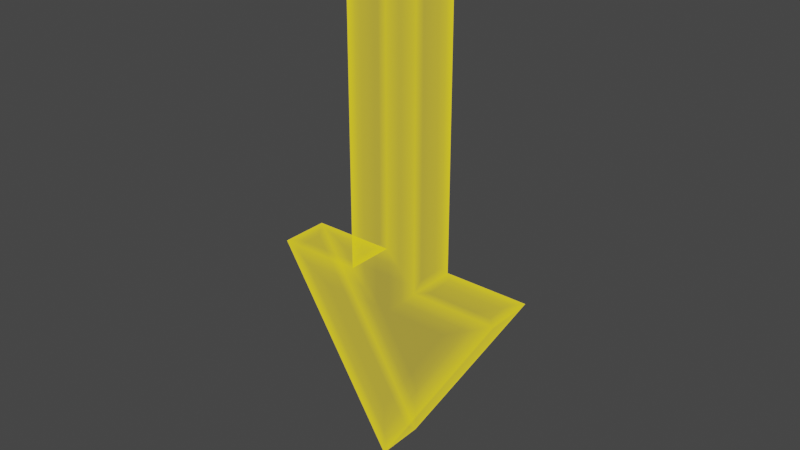 # Source: marker.blend  (saved by Blender 2.83.19; exported with 4.5.12 LTS)
import bpy
from mathutils import Matrix  # noqa: F401  (used for matrix-valued properties, if any)

bpy.ops.wm.read_factory_settings(use_empty=True)
scene = bpy.context.scene
scene.name = 'Scene'

# ---- collections
col_collection = bpy.data.collections.new('Collection'); scene.collection.children.link(col_collection)

# ---- materials (node trees are filled in below, after node groups)
mat_x = bpy.data.materials.new('Материал')
mat_x.surface_render_method = 'BLENDED'
mat_x.blend_method = 'BLEND'
mat_x.use_transparent_shadow = False

# ---- material node trees
mat_x.use_nodes = True; mat_x.node_tree.nodes.clear()
_N = mat_x.node_tree.nodes; _L = mat_x.node_tree.links
n0 = _N.new('ShaderNodeMixShader'); n0.name = 'Микс-шейдер'; n0.location = (622, 163)
n1 = _N.new('ShaderNodeSeparateColor'); n1.name = 'Разделить RGB'; n1.location = (58, 310)
n2 = _N.new('ShaderNodeMath'); n2.name = 'Математика.001'; n2.location = (336, 324)
n2.operation = 'MULTIPLY'
n2.inputs[2].default_value = 0.0
n3 = _N.new('ShaderNodeValue'); n3.name = 'Значение'; n3.location = (58, 180)
n3.outputs[0].default_value = 0.6
n4 = _N.new('ShaderNodeVertexColor'); n4.name = 'Цвет вершины'; n4.location = (-186, 242)
n5 = _N.new('ShaderNodeBsdfTransparent'); n5.name = 'Прозрачный BSDF'; n5.location = (338, 112)
n6 = _N.new('ShaderNodeRGB'); n6.name = 'RGB'; n6.location = (338, 16)
n6.outputs[0].default_value = (1.0, 0.7625, 0.01267, 1.0)
n7 = _N.new('ShaderNodeOutputMaterial'); n7.name = 'Вывод материала'; n7.location = (892, 194)
_L.new(n0.outputs[0], n7.inputs[0])
_L.new(n5.outputs[0], n0.inputs[1])
_L.new(n6.outputs[0], n0.inputs[2])
_L.new(n4.outputs[0], n1.inputs[0])
_L.new(n2.outputs[0], n0.inputs[0])
_L.new(n1.outputs[0], n2.inputs[0])
_L.new(n3.outputs[0], n2.inputs[1])
n7.is_active_output = True

# ---- world
world_world = bpy.data.worlds.new('World'); scene.world = world_world
world_world.use_nodes = True; world_world.node_tree.nodes.clear()
_N = world_world.node_tree.nodes; _L = world_world.node_tree.links
n0 = _N.new('ShaderNodeOutputWorld'); n0.name = 'World Output'; n0.location = (300, 300)
n1 = _N.new('ShaderNodeBackground'); n1.name = 'Background'; n1.location = (10, 300)
n1.inputs[0].default_value = (0.05088, 0.05088, 0.05088, 1.0)
_L.new(n1.outputs[0], n0.inputs[0])
n0.is_active_output = True
world_world.color = (0.05088, 0.05088, 0.05088)
world_world.use_sun_shadow = False
world_world.sun_shadow_jitter_overblur = 0.0

# ---- meshes
me_marker = bpy.data.meshes.new('Marker')
me_marker.from_pydata([(-0.19, -0.06, 0.8011), (-0.15, 0.06, 1.96), (-0.19, 0.06, 0.8011), (0.15, -0.06, 1.96), (0.15, -0.06, 0.8411), (0.46, 0.06, 0.8011), (0.46, -0.06, 0.8011), (-0.4788, -0.06, 0.7672), (-0.4788, 0.06, 0.7672), (-0.15, -0.06, 1.96), (0.15, 0.06, 1.96), (0.15, 0.06, 0.8411), (0.02118, -0.06, 0.03393), (0.02118, 0.06, 0.03393), (0.11, 0.06, 2.0), (0.19, 0.06, 0.8011), (0.11, -0.06, 2.0), (0.19, -0.06, 0.8011), (0.03, 0.1, 0.6811), (0.4788, 0.06, 0.7672), (0.4788, -0.06, 0.7672), (0.03, -0.1, 0.6811), (0.2836, 0.1, 0.6811), (-0.02118, 0.06, 0.03393), (-0.02118, -0.06, 0.03393), (0.2836, -0.1, 0.6811), (0.0, -0.1, 0.2266), (-0.46, -0.06, 0.8011), (-0.46, 0.06, 0.8011), (0.0, 0.1, 0.2266), (-0.2836, -0.1, 0.6811), (-0.15, -0.06, 0.8411), (-0.15, 0.06, 0.8411), (-0.2836, 0.1, 0.6811), (-0.03, -0.1, 0.6811), (-0.11, -0.06, 2.0), (-0.11, 0.06, 2.0), (-0.03, 0.1, 0.6811), (-0.03, 0.1, 1.88), (0.03, 0.1, 1.88), (0.03, -0.1, 1.88), (-0.03, -0.1, 1.88), (-0.15, -0.1, 0.8011), (-0.15, -0.1, 2.0), (-0.15, 0.1, 2.0), (-0.15, 0.1, 0.8011), (0.15, 0.1, 2.0), (0.15, 0.1, 0.8011), (0.15, -0.1, 2.0), (0.15, -0.1, 0.8011), (0.5, 0.1, 0.8011), (0.5, -0.1, 0.8011), (-0.5, -0.1, 0.8011), (-0.5, 0.1, 0.8011), (0.0, -0.1, 0.0), (0.0, 0.1, 0.0), (-0.09, -0.1, 0.7411), (-0.09, -0.1, 1.94), (-0.09, 0.1, 1.94), (-0.09, 0.1, 0.7411), (0.09, 0.1, 1.94), (0.09, 0.1, 0.7411), (0.09, -0.1, 1.94), (0.09, -0.1, 0.7411), (0.3918, 0.1, 0.7411), (0.3918, -0.1, 0.7411), (-0.3918, -0.1, 0.7411), (-0.3918, 0.1, 0.7411), (0.0, -0.1, 0.1133), (0.0, 0.1, 0.1133), (-0.2137, -0.2, 0.8806), (0.2137, -0.2, 0.8806), (0.6005, -0.2, 0.8806), (-0.6005, -0.2, 0.8806), (0.0, -0.2, -0.1), (0.6005, 0.2, 0.8806), (-0.6005, 0.2, 0.8806), (0.0, 0.2, -0.1), (-0.2137, -0.2, 2.089), (0.2137, -0.2, 2.089), (-0.2137, 0.2, 0.8806), (-0.2137, 0.2, 2.089), (0.2137, 0.2, 0.8806), (0.2137, 0.2, 2.089), (-0.15, -0.1, 0.8011), (-0.15, -0.1, 2.0), (-0.15, 0.1, 2.0), (-0.15, 0.1, 0.8011), (0.15, 0.1, 2.0), (0.15, 0.1, 0.8011), (0.15, -0.1, 2.0), (0.15, -0.1, 0.8011), (0.5, 0.1, 0.8011), (0.5, -0.1, 0.8011), (-0.5, -0.1, 0.8011), (-0.5, 0.1, 0.8011), (0.0, -0.1, 0.0), (0.0, 0.1, 0.0)], [], [(13, 19, 20, 12), (36, 35, 16, 14), (3, 4, 11, 10), (1, 32, 31, 9), (2, 0, 27, 28), (6, 17, 15, 5), (8, 23, 24, 7), (10, 11, 47, 46), (4, 3, 48, 49), (3, 10, 46, 48), (11, 4, 49, 47), (5, 15, 47, 50), (17, 6, 51, 49), (15, 17, 49, 47), (6, 5, 50, 51), (19, 13, 55, 50), (12, 20, 51, 54), (20, 19, 50, 51), (13, 12, 54, 55), (7, 24, 54, 52), (23, 8, 53, 55), (8, 7, 52, 53), (24, 23, 55, 54), (27, 0, 42, 52), (2, 28, 53, 45), (0, 2, 45, 42), (28, 27, 52, 53), (9, 31, 42, 43), (32, 1, 44, 45), (1, 9, 43, 44), (31, 32, 45, 42), (36, 14, 46, 44), (16, 35, 43, 48), (35, 36, 44, 43), (14, 16, 48, 46), (56, 57, 43, 42), (58, 59, 45, 44), (60, 58, 44, 46), (61, 60, 46, 47), (62, 63, 49, 48), (57, 62, 48, 43), (64, 61, 47, 50), (63, 65, 51, 49), (66, 56, 42, 52), (59, 67, 53, 45), (68, 66, 52, 54), (69, 64, 50, 55), (67, 69, 55, 53), (65, 68, 54, 51), (18, 22, 29, 33, 37, 38, 39), (34, 30, 26, 25, 21, 40, 41), (34, 41, 57, 56), (38, 37, 59, 58), (39, 38, 58, 60), (18, 39, 60, 61), (40, 21, 63, 62), (41, 40, 62, 57), (22, 18, 61, 64), (21, 25, 65, 63), (30, 34, 56, 66), (37, 33, 67, 59), (26, 30, 66, 68), (29, 22, 64, 69), (33, 29, 69, 67), (25, 26, 68, 65), (94, 84, 70, 73), (91, 71, 72, 93), (93, 96, 74, 72), (96, 94, 73, 74), (95, 97, 77, 76), (97, 92, 75, 77), (87, 95, 76, 80), (92, 89, 82, 75), (90, 91, 71, 79), (84, 85, 78, 70), (88, 83, 82, 89), (86, 81, 83, 88), (86, 87, 80, 81), (90, 79, 78, 85), (91, 71, 82, 89), (95, 76, 73, 94), (87, 80, 70, 84), (93, 92, 75, 72), (97, 96, 74, 77), (85, 78, 81, 86), (88, 83, 79, 90)])
me_marker.polygons.foreach_set('use_smooth', [True] * 86)
_uv = me_marker.uv_layers.new(name='UVКарта')
_uv.uv.foreach_set('vector', [0.375, 0.55, 0.375, 0.55, 0.375, 0.7, 0.375, 0.7, 0.8417, 0.55, 0.8417, 0.7, 0.6583, 0.7, 0.6583, 0.55, 0.6167, 0.7, 0.3833, 0.7, 0.3833, 0.55, 0.6167, 0.55, 0.6167, 0.2, 0.3833, 0.2, 0.3833, 0.05, 0.6167, 0.05, 0.375, 0.2, 0.375, 0.05, 0.375, 0.05, 0.375, 0.2, 0.375, 0.7, 0.375, 0.7, 0.375, 0.55, 0.375, 0.55, 0.375, 0.2, 0.375, 0.2, 0.375, 0.05, 0.375, 0.05, 0.6167, 0.55, 0.3833, 0.55, 0.375, 0.5, 0.625, 0.5, 0.3833, 0.7, 0.6167, 0.7, 0.625, 0.75, 0.375, 0.75, 0.6167, 0.7, 0.6167, 0.55, 0.625, 0.5, 0.625, 0.75, 0.3833, 0.55, 0.3833, 0.7, 0.375, 0.75, 0.375, 0.5, 0.375, 0.55, 0.375, 0.55, 0.375, 0.5, 0.375, 0.5, 0.375, 0.7, 0.375, 0.7, 0.375, 0.75, 0.375, 0.75, 0.375, 0.55, 0.375, 0.7, 0.375, 0.75, 0.375, 0.5, 0.375, 0.7, 0.375, 0.55, 0.375, 0.5, 0.375, 0.75, 0.375, 0.55, 0.375, 0.55, 0.375, 0.5, 0.375, 0.5, 0.375, 0.7, 0.375, 0.7, 0.375, 0.75, 0.375, 0.75, 0.375, 0.7, 0.375, 0.55, 0.375, 0.5, 0.375, 0.75, 0.375, 0.55, 0.375, 0.7, 0.375, 0.75, 0.375, 0.5, 0.375, 0.05, 0.375, 0.05, 0.375, 0.0, 0.375, 0.0, 0.375, 0.2, 0.375, 0.2, 0.375, 0.25, 0.375, 0.25, 0.375, 0.2, 0.375, 0.05, 0.375, 0.0, 0.375, 0.25, 0.375, 0.05, 0.375, 0.2, 0.375, 0.25, 0.375, 0.0, 0.375, 0.05, 0.375, 0.05, 0.375, 0.0, 0.375, 0.0, 0.375, 0.2, 0.375, 0.2, 0.375, 0.25, 0.375, 0.25, 0.375, 0.05, 0.375, 0.2, 0.375, 0.25, 0.375, 0.0, 0.375, 0.2, 0.375, 0.05, 0.375, 0.0, 0.375, 0.25, 0.6167, 0.05, 0.3833, 0.05, 0.375, 0.0, 0.625, 0.0, 0.3833, 0.2, 0.6167, 0.2, 0.625, 0.25, 0.375, 0.25, 0.6167, 0.2, 0.6167, 0.05, 0.625, 0.0, 0.625, 0.25, 0.3833, 0.05, 0.3833, 0.2, 0.375, 0.25, 0.375, 0.0, 0.8417, 0.55, 0.6583, 0.55, 0.625, 0.5, 0.875, 0.5, 0.6583, 0.7, 0.8417, 0.7, 0.875, 0.75, 0.625, 0.75, 0.8417, 0.7, 0.8417, 0.55, 0.875, 0.5, 0.875, 0.75, 0.6583, 0.55, 0.6583, 0.7, 0.625, 0.75, 0.625, 0.5, 0.3867, 0.3139, 0.6131, 0.9191, 0.625, 1.0, 0.375, 0.0, 0.6131, 0.3003, 0.3867, 0.3483, 0.375, 0.25, 0.625, 0.25, 0.6131, 0.4505, 0.6131, 0.3003, 0.625, 0.25, 0.625, 0.5, 0.3867, 0.438, 0.6131, 0.4505, 0.625, 0.5, 0.375, 0.5, 0.6131, 0.7858, 0.3867, 0.592, 0.375, 0.75, 0.625, 0.75, 0.6131, 0.9191, 0.6131, 0.7858, 0.625, 0.75, 0.625, 1.0, 0.3754, 0.4905, 0.3867, 0.438, 0.375, 0.5, 0.375, 0.5, 0.3867, 0.592, 0.3754, 0.7296, 0.375, 0.75, 0.375, 0.75, 0.3754, 0.07965, 0.3867, 0.3139, 0.375, 0.0, 0.375, 0.0, 0.3867, 0.3483, 0.3754, 0.2788, 0.375, 0.25, 0.375, 0.25, 0.3756, 0.6996, 0.3754, 0.07965, 0.375, 0.0, 0.375, 0.75, 0.3756, 0.4828, 0.3754, 0.4905, 0.375, 0.5, 0.375, 0.5, 0.3754, 0.2788, 0.3756, 0.4828, 0.375, 0.5, 0.375, 0.25, 0.3754, 0.7296, 0.3756, 0.6996, 0.375, 0.75, 0.375, 0.75, 0.3893, 0.4147, 0.3776, 0.4737, 0.3763, 0.4656, 0.3776, 0.3176, 0.3893, 0.3942, 0.602, 0.3518, 0.602, 0.4013, 0.3893, 0.4588, 0.3776, 0.1979, 0.3763, 0.6493, 0.3776, 0.6866, 0.3893, 0.525, 0.602, 0.8136, 0.602, 0.8538, 0.3893, 0.4588, 0.602, 0.8538, 0.6131, 0.9191, 0.3867, 0.3139, 0.602, 0.3518, 0.3893, 0.3942, 0.3867, 0.3483, 0.6131, 0.3003, 0.602, 0.4013, 0.602, 0.3518, 0.6131, 0.3003, 0.6131, 0.4505, 0.3893, 0.4147, 0.602, 0.4013, 0.6131, 0.4505, 0.3867, 0.438, 0.602, 0.8136, 0.3893, 0.525, 0.3867, 0.592, 0.6131, 0.7858, 0.602, 0.8538, 0.602, 0.8136, 0.6131, 0.7858, 0.6131, 0.9191, 0.3776, 0.4737, 0.3893, 0.4147, 0.3867, 0.438, 0.3754, 0.4905, 0.3893, 0.525, 0.3776, 0.6866, 0.3754, 0.7296, 0.3867, 0.592, 0.3776, 0.1979, 0.3893, 0.4588, 0.3867, 0.3139, 0.3754, 0.07965, 0.3893, 0.3942, 0.3776, 0.3176, 0.3754, 0.2788, 0.3867, 0.3483, 0.3763, 0.6493, 0.3776, 0.1979, 0.3754, 0.07965, 0.3756, 0.6996, 0.3763, 0.4656, 0.3776, 0.4737, 0.3754, 0.4905, 0.3756, 0.4828, 0.3776, 0.3176, 0.3763, 0.4656, 0.3756, 0.4828, 0.3754, 0.2788, 0.3776, 0.6866, 0.3763, 0.6493, 0.3756, 0.6996, 0.3754, 0.7296, 0.375, 0.0, 0.375, 0.0, 0.375, 0.0, 0.375, 0.0, 0.375, 0.75, 0.375, 0.75, 0.375, 0.75, 0.375, 0.75, 0.375, 0.75, 0.375, 0.75, 0.375, 0.75, 0.375, 0.75, 0.375, 0.0, 0.375, 0.0, 0.375, 0.0, 0.375, 0.0, 0.375, 0.25, 0.375, 0.25, 0.375, 0.25, 0.375, 0.25, 0.375, 0.5, 0.375, 0.5, 0.375, 0.5, 0.375, 0.5, 0.375, 0.25, 0.375, 0.25, 0.375, 0.25, 0.375, 0.25, 0.375, 0.5, 0.375, 0.5, 0.375, 0.5, 0.375, 0.5, 0.625, 0.75, 0.375, 0.75, 0.375, 0.75, 0.625, 0.75, 0.375, 0.0, 0.625, 0.0, 0.625, 0.0, 0.375, 0.0, 0.625, 0.5, 0.625, 0.5, 0.375, 0.5, 0.375, 0.5, 0.625, 0.25, 0.625, 0.25, 0.625, 0.5, 0.625, 0.5, 0.625, 0.25, 0.375, 0.25, 0.375, 0.25, 0.625, 0.25, 0.625, 0.75, 0.625, 0.75, 0.625, 1.0, 0.625, 1.0, 0.0, 0.0, 0.0, 0.0, 0.0, 0.0, 0.0, 0.0, 0.0, 0.0, 0.0, 0.0, 0.0, 0.0, 0.0, 0.0, 0.0, 0.0, 0.0, 0.0, 0.0, 0.0, 0.0, 0.0, 0.0, 0.0, 0.0, 0.0, 0.0, 0.0, 0.0, 0.0, 0.0, 0.0, 0.0, 0.0, 0.0, 0.0, 0.0, 0.0, 0.0, 0.0, 0.0, 0.0, 0.0, 0.0, 0.0, 0.0, 0.0, 0.0, 0.0, 0.0, 0.0, 0.0, 0.0, 0.0])
_ca = me_marker.color_attributes.new('Цвет', 'BYTE_COLOR', 'CORNER')
_ca.data.foreach_set('color', [0.4793, 0.0, 0.0, 1.0, 0.4793, 0.0, 0.0, 1.0, 0.4793, 0.0, 0.0, 1.0, 0.4793, 0.0, 0.0, 1.0, 0.4793, 0.0, 0.0, 1.0, 0.4793, 0.0, 0.0, 1.0, 0.4793, 0.0, 0.0, 1.0, 0.4793, 0.0, 0.0, 1.0, 0.4793, 0.0, 0.0, 1.0, 0.4793, 0.0, 0.0, 1.0, 0.4793, 0.0, 0.0, 1.0, 0.4793, 0.0, 0.0, 1.0, 0.4793, 0.0, 0.0, 1.0, 0.4793, 0.0, 0.0, 1.0, 0.4793, 0.0, 0.0, 1.0, 0.4793, 0.0, 0.0, 1.0, 0.4793, 0.0, 0.0, 1.0, 0.4793, 0.0, 0.0, 1.0, 0.4793, 0.0, 0.0, 1.0, 0.4793, 0.0, 0.0, 1.0, 0.4793, 0.0, 0.0, 1.0, 0.4793, 0.0, 0.0, 1.0, 0.4793, 0.0, 0.0, 1.0, 0.4793, 0.0, 0.0, 1.0, 0.4793, 0.0, 0.0, 1.0, 0.4793, 0.0, 0.0, 1.0, 0.4793, 0.0, 0.0, 1.0, 0.4793, 0.0, 0.0, 1.0, 0.4793, 0.0, 0.0, 1.0, 0.4793, 0.0, 0.0, 1.0, 1.0, 0.0, 0.0, 1.0, 1.0, 0.0, 0.0, 1.0, 0.4793, 0.0, 0.0, 1.0, 0.4793, 0.0, 0.0, 1.0, 1.0, 0.0, 0.0, 1.0, 1.0, 0.0, 0.0, 1.0, 0.4793, 0.0, 0.0, 1.0, 0.4793, 0.0, 0.0, 1.0, 1.0, 0.0, 0.0, 1.0, 1.0, 0.0, 0.0, 1.0, 0.4793, 0.0, 0.0, 1.0, 0.4793, 0.0, 0.0, 1.0, 1.0, 0.0, 0.0, 1.0, 1.0, 0.0, 0.0, 1.0, 0.4793, 0.0, 0.0, 1.0, 0.4793, 0.0, 0.0, 1.0, 1.0, 0.0, 0.0, 1.0, 1.0, 0.0, 0.0, 1.0, 0.4793, 0.0, 0.0, 1.0, 0.4793, 0.0, 0.0, 1.0, 1.0, 0.0, 0.0, 1.0, 1.0, 0.0, 0.0, 1.0, 0.4793, 0.0, 0.0, 1.0, 0.4793, 0.0, 0.0, 1.0, 1.0, 0.0, 0.0, 1.0, 1.0, 0.0, 0.0, 1.0, 0.4793, 0.0, 0.0, 1.0, 0.4793, 0.0, 0.0, 1.0, 1.0, 0.0, 0.0, 1.0, 1.0, 0.0, 0.0, 1.0, 0.4793, 0.0, 0.0, 1.0, 0.4793, 0.0, 0.0, 1.0, 1.0, 0.0, 0.0, 1.0, 1.0, 0.0, 0.0, 1.0, 0.4793, 0.0, 0.0, 1.0, 0.4793, 0.0, 0.0, 1.0, 1.0, 0.0, 0.0, 1.0, 1.0, 0.0, 0.0, 1.0, 0.4793, 0.0, 0.0, 1.0, 0.4793, 0.0, 0.0, 1.0, 1.0, 0.0, 0.0, 1.0, 1.0, 0.0, 0.0, 1.0, 0.4793, 0.0, 0.0, 1.0, 0.4793, 0.0, 0.0, 1.0, 1.0, 0.0, 0.0, 1.0, 1.0, 0.0, 0.0, 1.0, 0.4793, 0.0, 0.0, 1.0, 0.4793, 0.0, 0.0, 1.0, 1.0, 0.0, 0.0, 1.0, 1.0, 0.0, 0.0, 1.0, 0.4793, 0.0, 0.0, 1.0, 0.4793, 0.0, 0.0, 1.0, 1.0, 0.0, 0.0, 1.0, 1.0, 0.0, 0.0, 1.0, 0.4793, 0.0, 0.0, 1.0, 0.4793, 0.0, 0.0, 1.0, 1.0, 0.0, 0.0, 1.0, 1.0, 0.0, 0.0, 1.0, 0.4793, 0.0, 0.0, 1.0, 0.4793, 0.0, 0.0, 1.0, 1.0, 0.0, 0.0, 1.0, 1.0, 0.0, 0.0, 1.0, 0.4793, 0.0, 0.0, 1.0, 0.4793, 0.0, 0.0, 1.0, 1.0, 0.0, 0.0, 1.0, 1.0, 0.0, 0.0, 1.0, 0.4793, 0.0, 0.0, 1.0, 0.4793, 0.0, 0.0, 1.0, 1.0, 0.0, 0.0, 1.0, 1.0, 0.0, 0.0, 1.0, 0.4793, 0.0, 0.0, 1.0, 0.4793, 0.0, 0.0, 1.0, 1.0, 0.0, 0.0, 1.0, 1.0, 0.0, 0.0, 1.0, 0.4793, 0.0, 0.0, 1.0, 0.4793, 0.0, 0.0, 1.0, 1.0, 0.0, 0.0, 1.0, 1.0, 0.0, 0.0, 1.0, 0.4793, 0.0, 0.0, 1.0, 0.4793, 0.0, 0.0, 1.0, 1.0, 0.0, 0.0, 1.0, 1.0, 0.0, 0.0, 1.0, 0.4793, 0.0, 0.0, 1.0, 0.4793, 0.0, 0.0, 1.0, 1.0, 0.0, 0.0, 1.0, 1.0, 0.0, 0.0, 1.0, 0.4793, 0.0, 0.0, 1.0, 0.4793, 0.0, 0.0, 1.0, 1.0, 0.0, 0.0, 1.0, 1.0, 0.0, 0.0, 1.0, 0.4793, 0.0, 0.0, 1.0, 0.4793, 0.0, 0.0, 1.0, 1.0, 0.0, 0.0, 1.0, 1.0, 0.0, 0.0, 1.0, 0.4793, 0.0, 0.0, 1.0, 0.4793, 0.0, 0.0, 1.0, 1.0, 0.0, 0.0, 1.0, 1.0, 0.0, 0.0, 1.0, 0.4793, 0.0, 0.0, 1.0, 0.4793, 0.0, 0.0, 1.0, 1.0, 0.0, 0.0, 1.0, 1.0, 0.0, 0.0, 1.0, 0.4793, 0.0, 0.0, 1.0, 0.4793, 0.0, 0.0, 1.0, 1.0, 0.0, 0.0, 1.0, 1.0, 0.0, 0.0, 1.0, 0.4793, 0.0, 0.0, 1.0, 0.4793, 0.0, 0.0, 1.0, 1.0, 0.0, 0.0, 1.0, 1.0, 0.0, 0.0, 1.0, 0.4793, 0.0, 0.0, 1.0, 0.4793, 0.0, 0.0, 1.0, 1.0, 0.0, 0.0, 1.0, 1.0, 0.0, 0.0, 1.0, 0.4793, 0.0, 0.0, 1.0, 0.4793, 0.0, 0.0, 1.0, 1.0, 0.0, 0.0, 1.0, 1.0, 0.0, 0.0, 1.0, 0.4793, 0.0, 0.0, 1.0, 0.4793, 0.0, 0.0, 1.0, 1.0, 0.0, 0.0, 1.0, 1.0, 0.0, 0.0, 1.0, 0.4793, 0.0, 0.0, 1.0, 0.4793, 0.0, 0.0, 1.0, 1.0, 0.0, 0.0, 1.0, 1.0, 0.0, 0.0, 1.0, 0.4793, 0.0, 0.0, 1.0, 0.4793, 0.0, 0.0, 1.0, 1.0, 0.0, 0.0, 1.0, 1.0, 0.0, 0.0, 1.0, 0.4793, 0.0, 0.0, 1.0, 0.4793, 0.0, 0.0, 1.0, 1.0, 0.0, 0.0, 1.0, 1.0, 0.0, 0.0, 1.0, 0.4793, 0.0, 0.0, 1.0, 0.4793, 0.0, 0.0, 1.0, 1.0, 0.0, 0.0, 1.0, 1.0, 0.0, 0.0, 1.0, 0.4793, 0.0, 0.0, 1.0, 0.4793, 0.0, 0.0, 1.0, 1.0, 0.0, 0.0, 1.0, 1.0, 0.0, 0.0, 1.0, 0.4793, 0.0, 0.0, 1.0, 0.4793, 0.0, 0.0, 1.0, 1.0, 0.0, 0.0, 1.0, 1.0, 0.0, 0.0, 1.0, 0.4793, 0.0, 0.0, 1.0, 0.4793, 0.0, 0.0, 1.0, 1.0, 0.0, 0.0, 1.0, 1.0, 0.0, 0.0, 1.0, 0.4793, 0.0, 0.0, 1.0, 0.4793, 0.0, 0.0, 1.0, 1.0, 0.0, 0.0, 1.0, 1.0, 0.0, 0.0, 1.0, 0.4793, 0.0, 0.0, 1.0, 0.4793, 0.0, 0.0, 1.0, 1.0, 0.0, 0.0, 1.0, 1.0, 0.0, 0.0, 1.0, 0.4793, 0.0, 0.0, 1.0, 0.4793, 0.0, 0.0, 1.0, 1.0, 0.0, 0.0, 1.0, 1.0, 0.0, 0.0, 1.0, 0.4793, 0.0, 0.0, 1.0, 0.4793, 0.0, 0.0, 1.0, 1.0, 0.0, 0.0, 1.0, 1.0, 0.0, 0.0, 1.0, 0.2961, 0.0, 0.0, 1.0, 0.2961, 0.0, 0.0, 1.0, 0.2961, 0.0, 0.0, 1.0, 0.2961, 0.0, 0.0, 1.0, 0.2961, 0.0, 0.0, 1.0, 0.2961, 0.0, 0.0, 1.0, 0.2961, 0.0, 0.0, 1.0, 0.2961, 0.0, 0.0, 1.0, 0.2961, 0.0, 0.0, 1.0, 0.2961, 0.0, 0.0, 1.0, 0.2961, 0.0, 0.0, 1.0, 0.2961, 0.0, 0.0, 1.0, 0.2961, 0.0, 0.0, 1.0, 0.2961, 0.0, 0.0, 1.0, 0.2961, 0.0, 0.0, 1.0, 0.2961, 0.0, 0.0, 1.0, 0.4793, 0.0, 0.0, 1.0, 0.4793, 0.0, 0.0, 1.0, 0.2961, 0.0, 0.0, 1.0, 0.2961, 0.0, 0.0, 1.0, 0.4793, 0.0, 0.0, 1.0, 0.4793, 0.0, 0.0, 1.0, 0.2961, 0.0, 0.0, 1.0, 0.2961, 0.0, 0.0, 1.0, 0.4793, 0.0, 0.0, 1.0, 0.4793, 0.0, 0.0, 1.0, 0.2961, 0.0, 0.0, 1.0, 0.2961, 0.0, 0.0, 1.0, 0.4793, 0.0, 0.0, 1.0, 0.4793, 0.0, 0.0, 1.0, 0.2961, 0.0, 0.0, 1.0, 0.2961, 0.0, 0.0, 1.0, 0.4793, 0.0, 0.0, 1.0, 0.4793, 0.0, 0.0, 1.0, 0.2961, 0.0, 0.0, 1.0, 0.2961, 0.0, 0.0, 1.0, 0.4793, 0.0, 0.0, 1.0, 0.4793, 0.0, 0.0, 1.0, 0.2961, 0.0, 0.0, 1.0, 0.2961, 0.0, 0.0, 1.0, 0.4793, 0.0, 0.0, 1.0, 0.4793, 0.0, 0.0, 1.0, 0.2961, 0.0, 0.0, 1.0, 0.2961, 0.0, 0.0, 1.0, 0.4793, 0.0, 0.0, 1.0, 0.4793, 0.0, 0.0, 1.0, 0.2961, 0.0, 0.0, 1.0, 0.2961, 0.0, 0.0, 1.0, 0.4793, 0.0, 0.0, 1.0, 0.4793, 0.0, 0.0, 1.0, 0.2961, 0.0, 0.0, 1.0, 0.2961, 0.0, 0.0, 1.0, 0.4793, 0.0, 0.0, 1.0, 0.4793, 0.0, 0.0, 1.0, 0.2961, 0.0, 0.0, 1.0, 0.2961, 0.0, 0.0, 1.0, 0.4793, 0.0, 0.0, 1.0, 0.4793, 0.0, 0.0, 1.0, 0.2961, 0.0, 0.0, 1.0, 0.2961, 0.0, 0.0, 1.0, 0.4793, 0.0, 0.0, 1.0, 0.4793, 0.0, 0.0, 1.0, 0.2961, 0.0, 0.0, 1.0, 0.2961, 0.0, 0.0, 1.0, 0.4793, 0.0, 0.0, 1.0, 0.4793, 0.0, 0.0, 1.0, 0.2961, 0.0, 0.0, 1.0, 0.2961, 0.0, 0.0, 1.0, 0.4793, 0.0, 0.0, 1.0, 0.4793, 0.0, 0.0, 1.0, 0.0, 0.0, 1.0, 1.0, 0.0, 0.0, 1.0, 1.0, 0.0, 0.0, 0.0, 1.0, 0.0, 0.0, 0.0, 1.0, 0.0, 0.0, 1.0, 1.0, 0.0, 0.0, 0.0, 1.0, 0.0, 0.0, 0.0, 1.0, 0.0, 0.0, 1.0, 1.0, 0.0, 0.0, 1.0, 1.0, 0.0, 0.0, 1.0, 1.0, 0.0, 0.0, 0.0, 1.0, 0.0, 0.0, 0.0, 1.0, 0.0, 0.0, 1.0, 1.0, 0.0, 0.0, 1.0, 1.0, 0.0, 0.0, 0.0, 1.0, 0.0, 0.0, 0.0, 1.0, 0.0, 0.0, 1.0, 1.0, 0.0, 0.0, 1.0, 1.0, 0.0, 0.0, 0.0, 1.0, 0.0, 0.0, 0.0, 1.0, 0.0, 0.0, 1.0, 1.0, 0.0, 0.0, 1.0, 1.0, 0.0, 0.0, 0.0, 1.0, 0.0, 0.0, 0.0, 1.0, 0.0, 0.0, 1.0, 1.0, 0.0, 0.0, 1.0, 1.0, 0.0, 0.0, 0.0, 1.0, 0.0, 0.0, 0.0, 1.0, 0.0, 0.0, 1.0, 1.0, 0.0, 0.0, 1.0, 1.0, 0.0, 0.0, 0.0, 1.0, 0.0, 0.0, 0.0, 1.0, 0.0, 0.0, 1.0, 1.0, 0.0, 0.0, 1.0, 1.0, 0.0, 0.0, 0.0, 1.0, 0.0, 0.0, 0.0, 1.0, 0.0, 0.0, 1.0, 1.0, 0.0, 0.0, 1.0, 1.0, 0.0, 0.0, 0.0, 1.0, 0.0, 0.0, 0.0, 1.0, 0.0, 0.0, 1.0, 1.0, 0.0, 0.0, 0.0, 1.0, 0.0, 0.0, 0.0, 1.0, 0.0, 0.0, 1.0, 1.0, 0.0, 0.0, 1.0, 1.0, 0.0, 0.0, 0.0, 1.0, 0.0, 0.0, 0.0, 1.0, 0.0, 0.0, 1.0, 1.0, 0.0, 0.0, 1.0, 1.0, 0.0, 0.0, 1.0, 1.0, 0.0, 0.0, 0.0, 1.0, 0.0, 0.0, 0.0, 1.0, 0.0, 0.0, 1.0, 1.0, 0.0, 0.0, 0.0, 1.0, 0.0, 0.0, 0.0, 1.0, 0.0, 0.0, 1.0, 1.0, 0.0, 0.0, 1.0, 1.0, 0.0, 0.0, 0.0, 1.0, 0.0, 0.0, 0.0, 1.0, 0.0, 0.0, 1.0, 1.0, 0.0, 0.0, 1.0, 1.0, 0.0, 0.0, 0.0, 1.0, 0.0, 0.0, 0.0, 1.0, 0.0, 0.0, 1.0, 1.0, 0.0, 0.0, 1.0, 1.0, 0.0, 0.0, 0.0, 1.0, 0.0, 0.0, 0.0, 1.0, 0.0, 0.0, 1.0, 1.0, 0.0, 0.0, 1.0, 1.0, 0.0, 0.0, 1.0, 1.0, 0.0, 0.0, 0.0, 1.0, 0.0, 0.0, 0.0, 1.0, 0.0, 0.0, 1.0, 1.0, 0.0, 0.0, 1.0, 1.0, 0.0, 0.0, 0.0, 1.0, 0.0, 0.0, 0.0, 1.0, 0.0, 0.0, 1.0, 1.0, 0.0, 0.0, 0.0, 1.0, 0.0, 0.0, 0.0, 1.0, 0.0, 0.0, 1.0, 1.0, 0.0, 0.0, 1.0, 1.0, 0.0, 0.0, 0.0, 1.0, 0.0, 0.0, 0.0, 1.0, 0.0, 0.0, 1.0, 1.0])
me_marker.materials.append(mat_x)
me_marker.use_remesh_fix_poles = True
me_marker.use_remesh_preserve_attributes = False
me_marker.use_mirror_vertex_groups = False
me_marker.use_paint_bone_selection = False
me_marker.use_paint_mask_vertex = True
me_marker.update()

# ---- objects
ob_x = bpy.data.objects.new('Маркер', me_marker)

# ---- transforms, parenting, visibility, modifiers, constraints
ob_x.location = (0.0, 0.0, 0.0)
ob_x.lineart.crease_threshold = 0.0
_vg = ob_x.vertex_groups.new(name='Shine')
_vg = ob_x.vertex_groups.new(name='Arrow')

# ---- collection membership
col_collection.objects.link(ob_x)

# ---- scene / render settings (as saved in the file)
scene.frame_start = 1; scene.frame_end = 250; scene.frame_set(1)
scene.render.engine = 'BLENDER_EEVEE_NEXT'
scene.cycles.use_denoising = False
scene.cycles.samples = 128
scene.cycles.sampling_pattern = 'TABULATED_SOBOL'
scene.cycles.use_adaptive_sampling = False
scene.cycles.use_light_tree = False
scene.view_settings.view_transform = 'Filmic'
bpy.context.view_layer.update()

# ---- added for rendering (the .blend has no active camera and no usable light): camera, sun
cam_auto = bpy.data.cameras.new('AutoCamera')
cam_auto.lens = 50.0
cam_auto.sensor_width = 36.0
cam_auto.clip_end = 1000.0
ob_auto_camera = bpy.data.objects.new('AutoCamera', cam_auto)
scene.collection.objects.link(ob_auto_camera)
ob_auto_camera.location = (2.33971, -2.80766, 2.86633)
ob_auto_camera.rotation_euler = (1.09748, -7.21219e-08, 0.694738)
scene.camera = ob_auto_camera
light_auto_sun = bpy.data.lights.new('AutoSun', 'SUN')
light_auto_sun.energy = 3.0
light_auto_sun.angle = 0.0523599
ob_auto_sun = bpy.data.objects.new('AutoSun', light_auto_sun)
scene.collection.objects.link(ob_auto_sun)
ob_auto_sun.rotation_euler = (0.872665, 0.174533, 0.523599)
bpy.context.view_layer.update()
